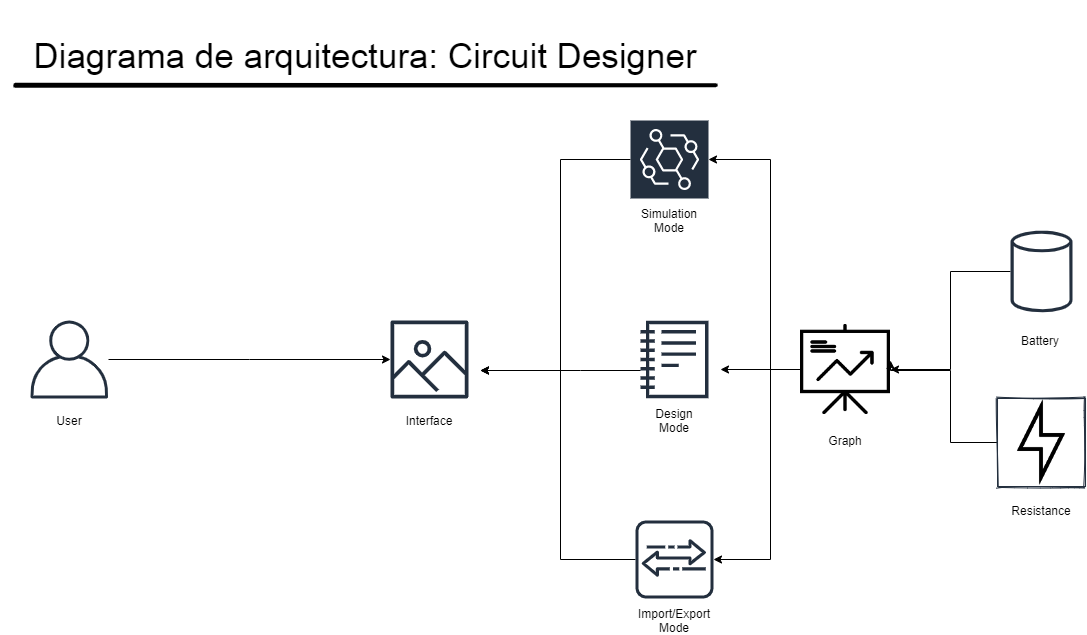

The diagram above was exported from draw.io. Its source (the exported page's mxGraphModel, read from the mxfile embedded in the PNG):
<mxGraphModel dx="1447" dy="750" grid="1" gridSize="10" guides="1" tooltips="1" connect="1" arrows="1" fold="1" page="1" pageScale="1" pageWidth="1169" pageHeight="827" math="0" shadow="0">
  <root>
    <mxCell id="0" />
    <mxCell id="1" parent="0" />
    <mxCell id="MGoRCqTqvvI8ZQ9UXv73-6" style="edgeStyle=orthogonalEdgeStyle;rounded=0;orthogonalLoop=1;jettySize=auto;html=1;" edge="1" parent="1" source="MGoRCqTqvvI8ZQ9UXv73-1" target="MGoRCqTqvvI8ZQ9UXv73-3">
      <mxGeometry relative="1" as="geometry" />
    </mxCell>
    <mxCell id="MGoRCqTqvvI8ZQ9UXv73-1" value="" style="outlineConnect=0;fontColor=#232F3E;gradientColor=none;strokeColor=none;dashed=0;verticalLabelPosition=bottom;verticalAlign=top;align=center;html=1;fontSize=12;fontStyle=0;aspect=fixed;pointerEvents=1;shape=mxgraph.aws4.user;fillColor=#232F3E;" vertex="1" parent="1">
      <mxGeometry x="30" y="320" width="78" height="78" as="geometry" />
    </mxCell>
    <mxCell id="MGoRCqTqvvI8ZQ9UXv73-2" value="User" style="text;html=1;strokeColor=none;fillColor=none;align=center;verticalAlign=middle;whiteSpace=wrap;rounded=0;" vertex="1" parent="1">
      <mxGeometry x="49" y="410" width="40" height="20" as="geometry" />
    </mxCell>
    <mxCell id="MGoRCqTqvvI8ZQ9UXv73-3" value="" style="outlineConnect=0;fontColor=#232F3E;gradientColor=none;strokeColor=none;dashed=0;verticalLabelPosition=bottom;verticalAlign=top;align=center;html=1;fontSize=12;fontStyle=0;aspect=fixed;pointerEvents=1;shape=mxgraph.aws4.container_registry_image;fillColor=#232F3E;" vertex="1" parent="1">
      <mxGeometry x="390" y="320" width="78" height="78" as="geometry" />
    </mxCell>
    <mxCell id="MGoRCqTqvvI8ZQ9UXv73-11" style="edgeStyle=orthogonalEdgeStyle;rounded=0;orthogonalLoop=1;jettySize=auto;html=1;" edge="1" parent="1" source="MGoRCqTqvvI8ZQ9UXv73-7">
      <mxGeometry relative="1" as="geometry">
        <mxPoint x="480" y="370" as="targetPoint" />
        <Array as="points">
          <mxPoint x="560" y="159" />
          <mxPoint x="560" y="370" />
        </Array>
      </mxGeometry>
    </mxCell>
    <mxCell id="MGoRCqTqvvI8ZQ9UXv73-7" value="" style="outlineConnect=0;fontColor=#232F3E;gradientDirection=north;dashed=0;verticalLabelPosition=bottom;verticalAlign=top;align=center;html=1;fontSize=12;fontStyle=0;aspect=fixed;shape=mxgraph.aws4.resourceIcon;resIcon=mxgraph.aws4.eventbridge;fillColor=#232F3E;strokeColor=#FFFFFF;" vertex="1" parent="1">
      <mxGeometry x="630" y="120" width="78" height="78" as="geometry" />
    </mxCell>
    <mxCell id="MGoRCqTqvvI8ZQ9UXv73-9" value="Interface" style="text;html=1;strokeColor=none;fillColor=none;align=center;verticalAlign=middle;whiteSpace=wrap;rounded=0;" vertex="1" parent="1">
      <mxGeometry x="409" y="410" width="40" height="20" as="geometry" />
    </mxCell>
    <mxCell id="MGoRCqTqvvI8ZQ9UXv73-10" value="Simulation Mode" style="text;html=1;strokeColor=none;fillColor=none;align=center;verticalAlign=middle;whiteSpace=wrap;rounded=0;" vertex="1" parent="1">
      <mxGeometry x="649" y="210" width="40" height="20" as="geometry" />
    </mxCell>
    <mxCell id="MGoRCqTqvvI8ZQ9UXv73-13" style="edgeStyle=orthogonalEdgeStyle;rounded=0;orthogonalLoop=1;jettySize=auto;html=1;" edge="1" parent="1" source="MGoRCqTqvvI8ZQ9UXv73-12">
      <mxGeometry relative="1" as="geometry">
        <mxPoint x="480" y="370" as="targetPoint" />
        <Array as="points">
          <mxPoint x="580" y="370" />
          <mxPoint x="580" y="370" />
        </Array>
      </mxGeometry>
    </mxCell>
    <mxCell id="MGoRCqTqvvI8ZQ9UXv73-12" value="" style="outlineConnect=0;fontColor=#232F3E;gradientColor=none;strokeColor=none;dashed=0;verticalLabelPosition=bottom;verticalAlign=top;align=center;html=1;fontSize=12;fontStyle=0;aspect=fixed;pointerEvents=1;shape=mxgraph.aws4.sagemaker_notebook;fillColor=#232F3E;" vertex="1" parent="1">
      <mxGeometry x="640" y="320" width="68" height="78" as="geometry" />
    </mxCell>
    <mxCell id="MGoRCqTqvvI8ZQ9UXv73-14" value="Design Mode" style="text;html=1;strokeColor=none;fillColor=none;align=center;verticalAlign=middle;whiteSpace=wrap;rounded=0;" vertex="1" parent="1">
      <mxGeometry x="654" y="410" width="40" height="20" as="geometry" />
    </mxCell>
    <mxCell id="MGoRCqTqvvI8ZQ9UXv73-16" style="edgeStyle=orthogonalEdgeStyle;rounded=0;orthogonalLoop=1;jettySize=auto;html=1;" edge="1" parent="1" source="MGoRCqTqvvI8ZQ9UXv73-15">
      <mxGeometry relative="1" as="geometry">
        <mxPoint x="480" y="370" as="targetPoint" />
        <Array as="points">
          <mxPoint x="560" y="559" />
          <mxPoint x="560" y="370" />
        </Array>
      </mxGeometry>
    </mxCell>
    <mxCell id="MGoRCqTqvvI8ZQ9UXv73-15" value="" style="outlineConnect=0;fontColor=#232F3E;gradientColor=none;strokeColor=none;dashed=0;verticalLabelPosition=bottom;verticalAlign=top;align=center;html=1;fontSize=12;fontStyle=0;aspect=fixed;shape=mxgraph.aws4.agent2;fillColor=#232F3E;" vertex="1" parent="1">
      <mxGeometry x="635" y="520" width="78" height="78" as="geometry" />
    </mxCell>
    <mxCell id="MGoRCqTqvvI8ZQ9UXv73-17" value="Import/Export&lt;br&gt;Mode" style="text;html=1;strokeColor=none;fillColor=none;align=center;verticalAlign=middle;whiteSpace=wrap;rounded=0;" vertex="1" parent="1">
      <mxGeometry x="616" y="610" width="116" height="20" as="geometry" />
    </mxCell>
    <mxCell id="MGoRCqTqvvI8ZQ9UXv73-36" style="edgeStyle=orthogonalEdgeStyle;rounded=0;orthogonalLoop=1;jettySize=auto;html=1;entryX=1;entryY=0.5;entryDx=0;entryDy=0;" edge="1" parent="1" source="MGoRCqTqvvI8ZQ9UXv73-18" target="MGoRCqTqvvI8ZQ9UXv73-34">
      <mxGeometry relative="1" as="geometry" />
    </mxCell>
    <mxCell id="MGoRCqTqvvI8ZQ9UXv73-18" value="" style="outlineConnect=0;fontColor=#232F3E;gradientColor=none;strokeColor=none;dashed=0;verticalLabelPosition=bottom;verticalAlign=top;align=center;html=1;fontSize=12;fontStyle=0;aspect=fixed;pointerEvents=1;shape=mxgraph.aws4.generic_database;fillColor=#232F3E;" vertex="1" parent="1">
      <mxGeometry x="1010" y="230" width="62.03" height="82" as="geometry" />
    </mxCell>
    <mxCell id="MGoRCqTqvvI8ZQ9UXv73-20" value="Battery" style="text;html=1;strokeColor=none;fillColor=none;align=center;verticalAlign=middle;whiteSpace=wrap;rounded=0;" vertex="1" parent="1">
      <mxGeometry x="1020" y="330" width="40" height="20" as="geometry" />
    </mxCell>
    <mxCell id="MGoRCqTqvvI8ZQ9UXv73-25" value="Resistance" style="text;html=1;strokeColor=none;fillColor=none;align=center;verticalAlign=middle;whiteSpace=wrap;rounded=0;" vertex="1" parent="1">
      <mxGeometry x="1021.02" y="500" width="40" height="20" as="geometry" />
    </mxCell>
    <mxCell id="MGoRCqTqvvI8ZQ9UXv73-37" style="edgeStyle=orthogonalEdgeStyle;rounded=0;orthogonalLoop=1;jettySize=auto;html=1;" edge="1" parent="1" source="MGoRCqTqvvI8ZQ9UXv73-28">
      <mxGeometry relative="1" as="geometry">
        <mxPoint x="890" y="359.9999999999999" as="targetPoint" />
        <Array as="points">
          <mxPoint x="950" y="442" />
          <mxPoint x="950" y="370" />
          <mxPoint x="890" y="370" />
        </Array>
      </mxGeometry>
    </mxCell>
    <mxCell id="MGoRCqTqvvI8ZQ9UXv73-28" value="" style="shape=image;html=1;verticalAlign=top;verticalLabelPosition=bottom;labelBackgroundColor=#ffffff;imageAspect=0;aspect=fixed;image=https://cdn2.iconfinder.com/data/icons/essential-web-4/50/bolt-alert-critical-power-electricity-128.png;sketch=1;strokeColor=#FFFFFF;fillColor=#232F3E;gradientColor=none;imageBorder=#232F3E;" vertex="1" parent="1">
      <mxGeometry x="997.02" y="398" width="88" height="88" as="geometry" />
    </mxCell>
    <mxCell id="MGoRCqTqvvI8ZQ9UXv73-38" style="edgeStyle=orthogonalEdgeStyle;rounded=0;orthogonalLoop=1;jettySize=auto;html=1;" edge="1" parent="1" source="MGoRCqTqvvI8ZQ9UXv73-34">
      <mxGeometry relative="1" as="geometry">
        <mxPoint x="720" y="369" as="targetPoint" />
      </mxGeometry>
    </mxCell>
    <mxCell id="MGoRCqTqvvI8ZQ9UXv73-39" style="edgeStyle=orthogonalEdgeStyle;rounded=0;orthogonalLoop=1;jettySize=auto;html=1;" edge="1" parent="1" source="MGoRCqTqvvI8ZQ9UXv73-34" target="MGoRCqTqvvI8ZQ9UXv73-7">
      <mxGeometry relative="1" as="geometry">
        <Array as="points">
          <mxPoint x="770" y="369" />
          <mxPoint x="770" y="159" />
        </Array>
      </mxGeometry>
    </mxCell>
    <mxCell id="MGoRCqTqvvI8ZQ9UXv73-40" style="edgeStyle=orthogonalEdgeStyle;rounded=0;orthogonalLoop=1;jettySize=auto;html=1;" edge="1" parent="1" source="MGoRCqTqvvI8ZQ9UXv73-34" target="MGoRCqTqvvI8ZQ9UXv73-15">
      <mxGeometry relative="1" as="geometry">
        <Array as="points">
          <mxPoint x="770" y="369" />
          <mxPoint x="770" y="559" />
        </Array>
      </mxGeometry>
    </mxCell>
    <mxCell id="MGoRCqTqvvI8ZQ9UXv73-34" value="" style="shape=image;html=1;verticalAlign=top;verticalLabelPosition=bottom;labelBackgroundColor=#ffffff;imageAspect=0;aspect=fixed;image=https://cdn0.iconfinder.com/data/icons/business-collection-2027/60/presentation-14-128.png;sketch=1;strokeColor=#FFFFFF;fillColor=#232F3E;gradientColor=#ffffff;" vertex="1" parent="1">
      <mxGeometry x="800" y="324" width="90" height="90" as="geometry" />
    </mxCell>
    <mxCell id="MGoRCqTqvvI8ZQ9UXv73-35" value="Graph" style="text;html=1;strokeColor=none;fillColor=none;align=center;verticalAlign=middle;whiteSpace=wrap;rounded=0;" vertex="1" parent="1">
      <mxGeometry x="825" y="430" width="40" height="20" as="geometry" />
    </mxCell>
    <mxCell id="MGoRCqTqvvI8ZQ9UXv73-41" value="&lt;font style=&quot;font-size: 35px&quot;&gt;Diagrama de arquitectura: Circuit Designer&lt;/font&gt;" style="text;html=1;strokeColor=none;fillColor=none;align=center;verticalAlign=middle;whiteSpace=wrap;rounded=0;sketch=1;" vertex="1" parent="1">
      <mxGeometry width="730" height="110" as="geometry" />
    </mxCell>
    <mxCell id="MGoRCqTqvvI8ZQ9UXv73-42" value="" style="line;strokeWidth=4;html=1;perimeter=backbonePerimeter;points=[];outlineConnect=0;sketch=1;fillColor=#232F3E;gradientColor=#ffffff;" vertex="1" parent="1">
      <mxGeometry x="14.5" y="80" width="701" height="10" as="geometry" />
    </mxCell>
  </root>
</mxGraphModel>